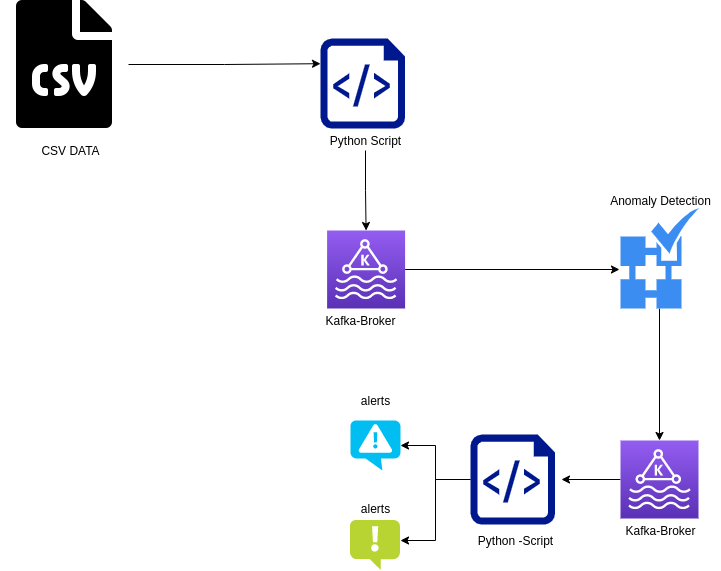

The diagram above was exported from draw.io. Its source (the exported page's mxGraphModel, read from the mxfile embedded in the PNG):
<mxGraphModel dx="1350" dy="712" grid="1" gridSize="10" guides="1" tooltips="1" connect="1" arrows="1" fold="1" page="1" pageScale="1" pageWidth="850" pageHeight="1100" math="0" shadow="0">
  <root>
    <mxCell id="0" />
    <mxCell id="1" parent="0" />
    <mxCell id="2NNJYPcLGrxcLxwJr3of-4" style="edgeStyle=orthogonalEdgeStyle;rounded=0;orthogonalLoop=1;jettySize=auto;html=1;entryX=0;entryY=0.28;entryDx=0;entryDy=0;entryPerimeter=0;" edge="1" parent="1" source="2NNJYPcLGrxcLxwJr3of-1" target="2NNJYPcLGrxcLxwJr3of-2">
      <mxGeometry relative="1" as="geometry" />
    </mxCell>
    <mxCell id="2NNJYPcLGrxcLxwJr3of-1" value="" style="shape=image;html=1;verticalAlign=top;verticalLabelPosition=bottom;labelBackgroundColor=#ffffff;imageAspect=0;aspect=fixed;image=https://cdn0.iconfinder.com/data/icons/font-awesome-solid-vol-2/512/file-csv-128.png" vertex="1" parent="1">
      <mxGeometry y="60" width="128" height="128" as="geometry" />
    </mxCell>
    <mxCell id="2NNJYPcLGrxcLxwJr3of-2" value="" style="sketch=0;aspect=fixed;pointerEvents=1;shadow=0;dashed=0;html=1;strokeColor=none;labelPosition=center;verticalLabelPosition=bottom;verticalAlign=top;align=center;fillColor=#00188D;shape=mxgraph.azure.script_file" vertex="1" parent="1">
      <mxGeometry x="320" y="98" width="84.6" height="90" as="geometry" />
    </mxCell>
    <mxCell id="2NNJYPcLGrxcLxwJr3of-12" style="edgeStyle=orthogonalEdgeStyle;rounded=0;orthogonalLoop=1;jettySize=auto;html=1;entryX=-0.013;entryY=0.61;entryDx=0;entryDy=0;entryPerimeter=0;" edge="1" parent="1" source="2NNJYPcLGrxcLxwJr3of-3" target="2NNJYPcLGrxcLxwJr3of-7">
      <mxGeometry relative="1" as="geometry" />
    </mxCell>
    <mxCell id="2NNJYPcLGrxcLxwJr3of-3" value="" style="sketch=0;points=[[0,0,0],[0.25,0,0],[0.5,0,0],[0.75,0,0],[1,0,0],[0,1,0],[0.25,1,0],[0.5,1,0],[0.75,1,0],[1,1,0],[0,0.25,0],[0,0.5,0],[0,0.75,0],[1,0.25,0],[1,0.5,0],[1,0.75,0]];outlineConnect=0;fontColor=#232F3E;gradientColor=#945DF2;gradientDirection=north;fillColor=#5A30B5;strokeColor=#ffffff;dashed=0;verticalLabelPosition=bottom;verticalAlign=top;align=center;html=1;fontSize=12;fontStyle=0;aspect=fixed;shape=mxgraph.aws4.resourceIcon;resIcon=mxgraph.aws4.managed_streaming_for_kafka;" vertex="1" parent="1">
      <mxGeometry x="326.6" y="290" width="78" height="78" as="geometry" />
    </mxCell>
    <mxCell id="2NNJYPcLGrxcLxwJr3of-5" value="CSV DATA&lt;br&gt;" style="text;html=1;align=center;verticalAlign=middle;resizable=0;points=[];autosize=1;strokeColor=none;fillColor=none;" vertex="1" parent="1">
      <mxGeometry x="35" y="200" width="70" height="20" as="geometry" />
    </mxCell>
    <mxCell id="2NNJYPcLGrxcLxwJr3of-11" style="edgeStyle=orthogonalEdgeStyle;rounded=0;orthogonalLoop=1;jettySize=auto;html=1;entryX=0.5;entryY=0;entryDx=0;entryDy=0;entryPerimeter=0;" edge="1" parent="1" source="2NNJYPcLGrxcLxwJr3of-6" target="2NNJYPcLGrxcLxwJr3of-3">
      <mxGeometry relative="1" as="geometry" />
    </mxCell>
    <mxCell id="2NNJYPcLGrxcLxwJr3of-6" value="Python Script" style="text;html=1;align=center;verticalAlign=middle;resizable=0;points=[];autosize=1;strokeColor=none;fillColor=none;" vertex="1" parent="1">
      <mxGeometry x="320" y="190" width="90" height="20" as="geometry" />
    </mxCell>
    <mxCell id="2NNJYPcLGrxcLxwJr3of-14" style="edgeStyle=orthogonalEdgeStyle;rounded=0;orthogonalLoop=1;jettySize=auto;html=1;" edge="1" parent="1" source="2NNJYPcLGrxcLxwJr3of-7" target="2NNJYPcLGrxcLxwJr3of-13">
      <mxGeometry relative="1" as="geometry" />
    </mxCell>
    <mxCell id="2NNJYPcLGrxcLxwJr3of-7" value="" style="sketch=0;html=1;aspect=fixed;strokeColor=none;shadow=0;align=center;verticalAlign=top;fillColor=#3B8DF1;shape=mxgraph.gcp2.anomaly_detection" vertex="1" parent="1">
      <mxGeometry x="620" y="268" width="78" height="100" as="geometry" />
    </mxCell>
    <mxCell id="2NNJYPcLGrxcLxwJr3of-10" value="Kafka-Broker&lt;br&gt;" style="text;html=1;align=center;verticalAlign=middle;resizable=0;points=[];autosize=1;strokeColor=none;fillColor=none;" vertex="1" parent="1">
      <mxGeometry x="314.6" y="370" width="90" height="20" as="geometry" />
    </mxCell>
    <mxCell id="2NNJYPcLGrxcLxwJr3of-23" value="" style="edgeStyle=orthogonalEdgeStyle;rounded=0;orthogonalLoop=1;jettySize=auto;html=1;" edge="1" parent="1" source="2NNJYPcLGrxcLxwJr3of-13">
      <mxGeometry relative="1" as="geometry">
        <mxPoint x="561" y="539" as="targetPoint" />
      </mxGeometry>
    </mxCell>
    <mxCell id="2NNJYPcLGrxcLxwJr3of-13" value="" style="sketch=0;points=[[0,0,0],[0.25,0,0],[0.5,0,0],[0.75,0,0],[1,0,0],[0,1,0],[0.25,1,0],[0.5,1,0],[0.75,1,0],[1,1,0],[0,0.25,0],[0,0.5,0],[0,0.75,0],[1,0.25,0],[1,0.5,0],[1,0.75,0]];outlineConnect=0;fontColor=#232F3E;gradientColor=#945DF2;gradientDirection=north;fillColor=#5A30B5;strokeColor=#ffffff;dashed=0;verticalLabelPosition=bottom;verticalAlign=top;align=center;html=1;fontSize=12;fontStyle=0;aspect=fixed;shape=mxgraph.aws4.resourceIcon;resIcon=mxgraph.aws4.managed_streaming_for_kafka;" vertex="1" parent="1">
      <mxGeometry x="620" y="500" width="78" height="78" as="geometry" />
    </mxCell>
    <mxCell id="2NNJYPcLGrxcLxwJr3of-15" value="Anomaly Detection&lt;br&gt;" style="text;html=1;align=center;verticalAlign=middle;resizable=0;points=[];autosize=1;strokeColor=none;fillColor=none;" vertex="1" parent="1">
      <mxGeometry x="600" y="250" width="120" height="20" as="geometry" />
    </mxCell>
    <mxCell id="2NNJYPcLGrxcLxwJr3of-16" value="Kafka-Broker" style="text;html=1;align=center;verticalAlign=middle;resizable=0;points=[];autosize=1;strokeColor=none;fillColor=none;" vertex="1" parent="1">
      <mxGeometry x="615" y="580" width="90" height="20" as="geometry" />
    </mxCell>
    <mxCell id="2NNJYPcLGrxcLxwJr3of-17" value="" style="sketch=0;aspect=fixed;html=1;points=[];align=center;image;fontSize=12;image=img/lib/mscae/Notification.svg;" vertex="1" parent="1">
      <mxGeometry x="350" y="580" width="50" height="50" as="geometry" />
    </mxCell>
    <mxCell id="2NNJYPcLGrxcLxwJr3of-18" value="" style="verticalLabelPosition=bottom;html=1;verticalAlign=top;align=center;strokeColor=none;fillColor=#00BEF2;shape=mxgraph.azure.notification_topic;" vertex="1" parent="1">
      <mxGeometry x="350" y="480" width="50" height="50" as="geometry" />
    </mxCell>
    <mxCell id="2NNJYPcLGrxcLxwJr3of-25" style="edgeStyle=orthogonalEdgeStyle;rounded=0;orthogonalLoop=1;jettySize=auto;html=1;entryX=1;entryY=0.5;entryDx=0;entryDy=0;entryPerimeter=0;" edge="1" parent="1" source="2NNJYPcLGrxcLxwJr3of-24" target="2NNJYPcLGrxcLxwJr3of-18">
      <mxGeometry relative="1" as="geometry" />
    </mxCell>
    <mxCell id="2NNJYPcLGrxcLxwJr3of-26" style="edgeStyle=orthogonalEdgeStyle;rounded=0;orthogonalLoop=1;jettySize=auto;html=1;entryX=1;entryY=0.4;entryDx=0;entryDy=0;entryPerimeter=0;" edge="1" parent="1" source="2NNJYPcLGrxcLxwJr3of-24" target="2NNJYPcLGrxcLxwJr3of-17">
      <mxGeometry relative="1" as="geometry" />
    </mxCell>
    <mxCell id="2NNJYPcLGrxcLxwJr3of-24" value="" style="sketch=0;aspect=fixed;pointerEvents=1;shadow=0;dashed=0;html=1;strokeColor=none;labelPosition=center;verticalLabelPosition=bottom;verticalAlign=top;align=center;fillColor=#00188D;shape=mxgraph.azure.script_file" vertex="1" parent="1">
      <mxGeometry x="470" y="494" width="84.6" height="90" as="geometry" />
    </mxCell>
    <mxCell id="2NNJYPcLGrxcLxwJr3of-27" value="Python -Script" style="text;html=1;align=center;verticalAlign=middle;resizable=0;points=[];autosize=1;strokeColor=none;fillColor=none;" vertex="1" parent="1">
      <mxGeometry x="470" y="590" width="90" height="20" as="geometry" />
    </mxCell>
    <mxCell id="2NNJYPcLGrxcLxwJr3of-28" value="alerts&lt;br&gt;" style="text;html=1;align=center;verticalAlign=middle;resizable=0;points=[];autosize=1;strokeColor=none;fillColor=none;" vertex="1" parent="1">
      <mxGeometry x="355" y="450" width="40" height="20" as="geometry" />
    </mxCell>
    <mxCell id="2NNJYPcLGrxcLxwJr3of-29" value="alerts&lt;br&gt;" style="text;html=1;align=center;verticalAlign=middle;resizable=0;points=[];autosize=1;strokeColor=none;fillColor=none;" vertex="1" parent="1">
      <mxGeometry x="355" y="558" width="40" height="20" as="geometry" />
    </mxCell>
  </root>
</mxGraphModel>